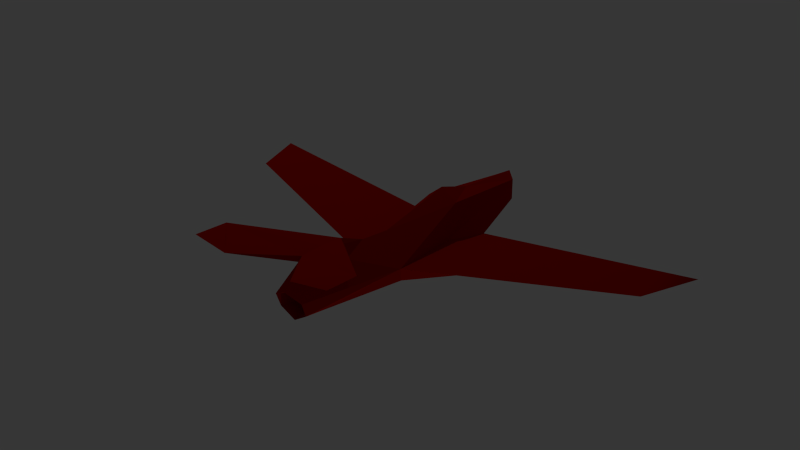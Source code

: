 # Source: loop_shapes.blend  (saved by Blender 2.71.0; exported with 4.5.12 LTS)
import bpy
from mathutils import Matrix  # noqa: F401  (used for matrix-valued properties, if any)

bpy.ops.wm.read_factory_settings(use_empty=True)
scene = bpy.context.scene
scene.name = 'Loop 3'

# ---- collections
col_collection_1_002 = bpy.data.collections.new('Collection 1.002'); scene.collection.children.link(col_collection_1_002)

# ---- materials (node trees are filled in below, after node groups)
mat_material_002 = bpy.data.materials.new('Material.002')
mat_material_002.alpha_threshold = 0.0
mat_material_002.use_transparent_shadow = False
mat_material_002.diffuse_color = (0.402, 0.004012, 0.0, 1.0)
mat_material_002.specular_color = (0.686, 0.0, 0.001584)
mat_material_002.roughness = 0.5
mat_material_002.specular_intensity = 1.0
mat_material_002.line_color = (0.0, 0.0, 0.0, 1.0)

# ---- material node trees

# ---- world
world_world_002 = bpy.data.worlds.new('World.002'); scene.world = world_world_002
world_world_002.color = (0.03741, 0.03741, 0.03741)
world_world_002.use_sun_shadow = False
world_world_002.sun_shadow_jitter_overblur = 0.0
world_world_002.cycles.sampling_method = 'MANUAL'
world_world_002.cycles.sample_map_resolution = 256

# ---- lights
light_point_002 = bpy.data.lights.new('Point.002', 'POINT')
light_point_002.transmission_factor = 0.0
light_point_002.energy = 100.0
light_point_002.shadow_buffer_clip_start = 0.5
light_point_002.shadow_soft_size = 0.1
light_point_002.shadow_maximum_resolution = 0.006
light_point_002.use_absolute_resolution = True
light_point_002.cycles.use_multiple_importance_sampling = False
light_spot_002 = bpy.data.lights.new('Spot.002', 'SPOT')
light_spot_002.transmission_factor = 0.0
light_spot_002.energy = 100.0
light_spot_002.shadow_buffer_clip_start = 0.5
light_spot_002.shadow_soft_size = 0.1
light_spot_002.shadow_maximum_resolution = 0.006
light_spot_002.use_absolute_resolution = True
light_spot_002.cycles.use_multiple_importance_sampling = False

# ---- meshes
me_loop_3 = bpy.data.meshes.new('Loop 3')
me_loop_3.from_pydata([(0.2462, 1.605, 0.05685), (1.843, 1.064, 0.3038), (-1.839, 1.064, 0.3038), (0.1287, -1.233, 0.4869), (-0.1245, 1.291, 0.476), (0.1365, 1.291, 0.476), (-0.2397, 1.605, 0.05685), (0.2123, 0.141, 0.2705), (0.1784, 1.052, 0.1799), (0.1508, 0.244, 0.07475), (0.0004483, -0.1181, 0.07475), (-0.1489, 0.244, 0.07475), (0.002923, 1.829, -0.02432), (0.004502, -1.276, 0.5704), (-0.2053, 0.141, 0.2705), (0.967, 1.116, 0.183), (-0.1181, -1.187, 0.3432), (0.009229, 0.2929, 0.5305), (0.1234, -1.187, 0.3432), (0.002618, -1.183, 0.2498), (0.03708, -0.8826, 0.209), (-0.03543, -0.8826, 0.209), (0.002475, -0.6968, 0.3225), (0.006067, 1.292, 0.602), (-0.1197, -1.233, 0.4869), (-0.05936, -0.452, 0.5701), (0.06926, -0.4515, 0.5706), (0.004243, 2.646, 0.2894), (0.006387, -1.045, 0.7686), (-0.6089, -1.556, 0.9962), (0.6168, -1.556, 0.9962), (-0.965, 1.116, 0.183), (-2.028, 1.796, 0.2333), (2.032, 1.796, 0.2333), (-0.1692, 1.052, 0.1799), (0.08786, 2.539, 0.2513), (-0.07852, 2.539, 0.2513), (-0.146, 2.381, 0.1128), (0.003521, 2.368, 0.0472), (0.00256, 1.813, 0.2203), (0.1526, 2.381, 0.1128), (0.004685, 1.75, 0.4346), (-0.3022, -1.585, 0.956), (0.007432, -0.4189, 0.7433), (0.312, -1.585, 0.956), (-0.6079, -1.148, 0.9465), (-0.01383, -0.4118, 0.692), (0.02694, -0.4113, 0.6925), (0.006912, -0.9865, 0.8031), (0.007244, -0.7084, 0.7872), (0.6153, -1.148, 0.9465), (-0.05666, -1.139, 0.6277), (0.06755, -1.139, 0.6277), (0.007887, -0.09417, 0.5956), (0.4637, -1.366, 0.9581), (-0.455, -1.366, 0.9581)], [], [(10, 11, 6), (0, 10, 12), (4, 17, 23), (5, 23, 17), (10, 0, 9), (14, 4, 34), (7, 8, 5), (9, 20, 10), (20, 9, 7), (18, 20, 7), (14, 11, 21), (21, 11, 10), (16, 14, 21), (24, 14, 16), (7, 3, 18), (21, 10, 20), (19, 21, 20), (19, 16, 21), (18, 19, 20), (16, 19, 22), (18, 22, 19), (3, 22, 18), (13, 22, 3), (24, 22, 13), (24, 16, 22), (5, 17, 7), (4, 14, 17), (17, 14, 25), (17, 26, 7), (6, 12, 10), (2, 32, 31), (31, 6, 11), (2, 14, 34), (34, 6, 32), (48, 28, 44), (31, 32, 6), (32, 2, 34), (29, 28, 42), (2, 31, 14), (14, 31, 11), (33, 0, 8), (1, 33, 8), (1, 8, 7), (33, 1, 15), (33, 15, 0), (1, 7, 15), (9, 0, 15), (7, 9, 15), (26, 3, 7), (28, 51, 24, 13), (28, 13, 3, 52), (52, 26, 28), (41, 23, 5), (5, 35, 41), (41, 35, 27), (27, 35, 39), (27, 39, 36), (36, 39, 37), (39, 35, 40), (37, 39, 38), (40, 38, 39), (5, 8, 35), (8, 40, 35), (40, 8, 0), (0, 12, 40), (40, 12, 38), (37, 38, 12), (6, 37, 12), (34, 37, 6), (34, 4, 37), (36, 37, 4), (4, 41, 36), (41, 27, 36), (41, 4, 23), (43, 47, 26, 17, 53), (43, 53, 17, 25, 46), (48, 42, 28), (29, 42, 55, 45), (30, 44, 28), (30, 50, 54, 44), (42, 48, 45, 55), (44, 54, 50, 48), (48, 49, 45), (48, 50, 49), (49, 50, 43), (45, 49, 43), (43, 50, 47), (45, 43, 46), (29, 45, 46), (29, 46, 28), (28, 46, 25), (50, 30, 47), (30, 28, 47), (28, 26, 47), (26, 52, 3), (25, 14, 24), (25, 24, 51), (51, 28, 25)])
me_loop_3.materials.append(mat_material_002)
me_loop_3.use_remesh_preserve_volume = False
me_loop_3.use_remesh_preserve_attributes = False
me_loop_3.use_mirror_vertex_groups = False
me_loop_3.update()

# ---- objects
ob_point_002 = bpy.data.objects.new('Point.002', light_point_002)
ob_spot_002 = bpy.data.objects.new('Spot.002', light_spot_002)
ob_loop_3 = bpy.data.objects.new('Loop 3', me_loop_3)

# ---- transforms, parenting, visibility, modifiers, constraints
ob_point_002.location = (0.9375, -0.9284, -5.947)
ob_point_002.hide_viewport = True
ob_point_002.lineart.crease_threshold = 0.0
ob_spot_002.location = (-3.013, 2.121, 7.479)
ob_spot_002.rotation_euler = (-0.08679, -0.3297, -0.2369)
ob_spot_002.hide_viewport = True
ob_spot_002.lineart.crease_threshold = 0.0
ob_loop_3.location = (0.0, 0.0, 0.1721)
ob_loop_3.rotation_euler = (0.07651, -0.009073, 0.00636)
ob_loop_3.scale = (1.293, 0.8877, 1.072)
ob_loop_3.lock_rotations_4d = False
ob_loop_3.empty_display_type = 'ARROWS'
ob_loop_3.lineart.crease_threshold = 0.0

# ---- collection membership
col_collection_1_002.objects.link(ob_point_002)
col_collection_1_002.objects.link(ob_spot_002)
col_collection_1_002.objects.link(ob_loop_3)

# ---- scene / render settings (as saved in the file)
scene.frame_start = 0; scene.frame_end = 0; scene.frame_set(0)
scene.render.engine = 'BLENDER_EEVEE_NEXT'
scene.render.resolution_percentage = 50
scene.render.dither_intensity = 0.0
scene.cycles.use_denoising = False
scene.cycles.samples = 10
scene.cycles.sampling_pattern = 'TABULATED_SOBOL'
scene.cycles.light_sampling_threshold = 0.0
scene.cycles.use_adaptive_sampling = False
scene.cycles.use_light_tree = False
scene.cycles.blur_glossy = 0.0
scene.cycles.volume_bounces = 1
scene.cycles.pixel_filter_type = 'GAUSSIAN'
scene.cycles.sample_clamp_indirect = 0.0
scene.view_settings.view_transform = 'Standard'
bpy.context.view_layer.update()

# ---- added for rendering (the .blend has no active camera): camera
cam_auto = bpy.data.cameras.new('AutoCamera')
cam_auto.lens = 50.0
cam_auto.sensor_width = 36.0
cam_auto.clip_end = 1000.0
ob_auto_camera = bpy.data.objects.new('AutoCamera', cam_auto)
scene.collection.objects.link(ob_auto_camera)
ob_auto_camera.location = (6.19235, -7.00727, 5.68562)
ob_auto_camera.rotation_euler = (1.09748, -7.21219e-08, 0.694738)
scene.camera = ob_auto_camera
bpy.context.view_layer.update()
